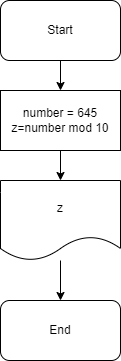

The diagram above was exported from draw.io. Its source (the exported page's mxGraphModel, read from the mxfile embedded in the PNG):
<mxGraphModel dx="738" dy="390" grid="1" gridSize="10" guides="1" tooltips="1" connect="1" arrows="1" fold="1" page="1" pageScale="1" pageWidth="827" pageHeight="1169" math="0" shadow="0">
  <root>
    <mxCell id="0" />
    <mxCell id="1" parent="0" />
    <mxCell id="4" value="" style="edgeStyle=none;html=1;" edge="1" parent="1" source="2" target="3">
      <mxGeometry relative="1" as="geometry" />
    </mxCell>
    <mxCell id="2" value="Start" style="rounded=1;whiteSpace=wrap;html=1;" vertex="1" parent="1">
      <mxGeometry x="294" y="10" width="120" height="60" as="geometry" />
    </mxCell>
    <mxCell id="6" value="" style="edgeStyle=none;html=1;" edge="1" parent="1" source="3" target="5">
      <mxGeometry relative="1" as="geometry" />
    </mxCell>
    <mxCell id="3" value="number = 645&lt;br&gt;z=number mod 10" style="whiteSpace=wrap;html=1;rounded=0;" vertex="1" parent="1">
      <mxGeometry x="294" y="100" width="120" height="60" as="geometry" />
    </mxCell>
    <mxCell id="8" value="" style="edgeStyle=none;html=1;" edge="1" parent="1" source="5" target="7">
      <mxGeometry relative="1" as="geometry" />
    </mxCell>
    <mxCell id="5" value="z" style="shape=document;whiteSpace=wrap;html=1;boundedLbl=1;rounded=0;" vertex="1" parent="1">
      <mxGeometry x="294" y="190" width="120" height="80" as="geometry" />
    </mxCell>
    <mxCell id="7" value="End" style="whiteSpace=wrap;html=1;rounded=1;" vertex="1" parent="1">
      <mxGeometry x="294" y="310" width="120" height="60" as="geometry" />
    </mxCell>
  </root>
</mxGraphModel>